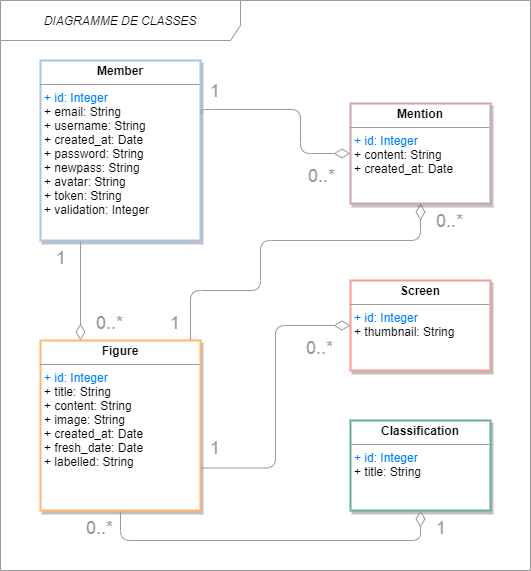

The diagram above was exported from draw.io. Its source (the exported page's mxGraphModel, read from the mxfile embedded in the PNG):
<mxGraphModel dx="1081" dy="540" grid="1" gridSize="10" guides="1" tooltips="1" connect="1" arrows="1" fold="1" page="1" pageScale="1" pageWidth="827" pageHeight="1169" math="0" shadow="0">
  <root>
    <mxCell id="0" />
    <mxCell id="1" parent="0" />
    <mxCell id="h1i6MNQrwCMXe6K5RKR2-1" value="&lt;span style=&quot;font-size: 12px;&quot;&gt;DIAGRAMME DE CLASSES&lt;/span&gt;" style="shape=umlFrame;whiteSpace=wrap;html=1;width=240;height=40;fillColor=#FFFFFF;swimlaneFillColor=#ffffff;strokeColor=#999999;fontSize=12;fontStyle=2" vertex="1" parent="1">
      <mxGeometry x="190" y="60" width="530" height="570" as="geometry" />
    </mxCell>
    <mxCell id="h1i6MNQrwCMXe6K5RKR2-2" value="&lt;p style=&quot;margin: 0px ; margin-top: 4px ; text-align: center&quot;&gt;&lt;b&gt;Figure&lt;/b&gt;&lt;/p&gt;&lt;hr size=&quot;1&quot;&gt;&lt;p style=&quot;margin: 0px ; margin-left: 4px&quot;&gt;&lt;font color=&quot;#007fff&quot;&gt;+ id: Integer&lt;/font&gt;&lt;br&gt;&lt;/p&gt;&lt;p style=&quot;margin: 0px ; margin-left: 4px&quot;&gt;&lt;span&gt;+ title: String&lt;/span&gt;&lt;/p&gt;&lt;p style=&quot;margin: 0px ; margin-left: 4px&quot;&gt;&lt;span&gt;+ content: String&lt;/span&gt;&lt;/p&gt;&lt;p style=&quot;margin: 0px ; margin-left: 4px&quot;&gt;+ image: String&lt;/p&gt;&lt;p style=&quot;margin: 0px ; margin-left: 4px&quot;&gt;+ created_at: Date&lt;/p&gt;&lt;p style=&quot;margin: 0px ; margin-left: 4px&quot;&gt;+ fresh_date: Date&lt;/p&gt;&lt;p style=&quot;margin: 0px ; margin-left: 4px&quot;&gt;+ labelled: String&amp;nbsp;&lt;/p&gt;&lt;p style=&quot;margin: 0px ; margin-left: 4px&quot;&gt;&lt;br&gt;&lt;/p&gt;&lt;p style=&quot;margin: 0px ; margin-left: 4px&quot;&gt;&lt;span&gt;&amp;nbsp;&lt;/span&gt;&lt;/p&gt;&lt;p style=&quot;margin: 0px ; margin-left: 4px&quot;&gt;&lt;font color=&quot;#007FFF&quot;&gt;&lt;br&gt;&lt;/font&gt;&lt;/p&gt;" style="verticalAlign=top;align=left;overflow=fill;fontSize=12;fontFamily=Helvetica;html=1;fillColor=#FFFFFF;strokeWidth=2;shadow=1;strokeColor=#FFB570;" vertex="1" parent="1">
      <mxGeometry x="230" y="400" width="160" height="170" as="geometry" />
    </mxCell>
    <mxCell id="h1i6MNQrwCMXe6K5RKR2-3" value="&lt;p style=&quot;margin: 0px ; margin-top: 4px ; text-align: center&quot;&gt;&lt;b&gt;Member&lt;/b&gt;&lt;/p&gt;&lt;hr size=&quot;1&quot;&gt;&lt;p style=&quot;margin: 0px ; margin-left: 4px&quot;&gt;&lt;font color=&quot;#007fff&quot;&gt;+ id: Integer&lt;/font&gt;&lt;br&gt;&lt;/p&gt;&lt;p style=&quot;margin: 0px ; margin-left: 4px&quot;&gt;&lt;span&gt;+ email: String&lt;/span&gt;&lt;/p&gt;&lt;p style=&quot;margin: 0px 0px 0px 4px&quot;&gt;+ username: String&lt;br&gt;&lt;/p&gt;&lt;p style=&quot;margin: 0px 0px 0px 4px&quot;&gt;+ created_at: Date&lt;/p&gt;&lt;p style=&quot;margin: 0px 0px 0px 4px&quot;&gt;+ password: String&lt;/p&gt;&lt;p style=&quot;margin: 0px 0px 0px 4px&quot;&gt;+ newpass: String&lt;/p&gt;&lt;p style=&quot;margin: 0px 0px 0px 4px&quot;&gt;+ avatar: String&lt;/p&gt;&lt;p style=&quot;margin: 0px 0px 0px 4px&quot;&gt;+ token: String&lt;/p&gt;&lt;p style=&quot;margin: 0px 0px 0px 4px&quot;&gt;+ validation: Integer&lt;/p&gt;&lt;p style=&quot;margin: 0px 0px 0px 4px&quot;&gt;&lt;br&gt;&lt;/p&gt;&amp;nbsp;" style="verticalAlign=top;align=left;overflow=fill;fontSize=12;fontFamily=Helvetica;html=1;gradientDirection=north;strokeWidth=2;rounded=0;shadow=1;strokeColor=#A9C4EB;" vertex="1" parent="1">
      <mxGeometry x="230" y="120" width="160" height="180" as="geometry" />
    </mxCell>
    <mxCell id="h1i6MNQrwCMXe6K5RKR2-4" value="1" style="text;strokeColor=none;fillColor=none;align=left;verticalAlign=top;spacingLeft=4;spacingRight=4;overflow=hidden;rotatable=0;points=[[0,0.5],[1,0.5]];portConstraint=eastwest;fontSize=18;fontColor=#999999;" vertex="1" parent="1">
      <mxGeometry x="394" y="490" width="40" height="30" as="geometry" />
    </mxCell>
    <mxCell id="h1i6MNQrwCMXe6K5RKR2-5" value="0..*" style="text;strokeColor=none;fillColor=none;align=left;verticalAlign=top;spacingLeft=4;spacingRight=4;overflow=hidden;rotatable=0;points=[[0,0.5],[1,0.5]];portConstraint=eastwest;fontSize=18;fontColor=#999999;" vertex="1" parent="1">
      <mxGeometry x="280" y="365" width="40" height="30" as="geometry" />
    </mxCell>
    <mxCell id="h1i6MNQrwCMXe6K5RKR2-6" value="" style="endArrow=open;html=1;endSize=0;startArrow=diamondThin;startSize=14;startFill=0;edgeStyle=orthogonalEdgeStyle;align=left;verticalAlign=bottom;exitX=0.5;exitY=1;exitDx=0;exitDy=0;strokeColor=#999999;" edge="1" parent="1" source="h1i6MNQrwCMXe6K5RKR2-8">
      <mxGeometry x="-1" y="3" relative="1" as="geometry">
        <mxPoint x="440" y="442" as="sourcePoint" />
        <mxPoint x="380" y="400" as="targetPoint" />
        <Array as="points">
          <mxPoint x="610" y="300" />
          <mxPoint x="450" y="300" />
          <mxPoint x="450" y="350" />
          <mxPoint x="380" y="350" />
        </Array>
      </mxGeometry>
    </mxCell>
    <mxCell id="h1i6MNQrwCMXe6K5RKR2-7" value="" style="endArrow=open;html=1;endSize=0;startArrow=diamondThin;startSize=14;startFill=0;edgeStyle=orthogonalEdgeStyle;align=left;verticalAlign=bottom;entryX=0.25;entryY=1;entryDx=0;entryDy=0;exitX=0.25;exitY=0;exitDx=0;exitDy=0;strokeColor=#999999;" edge="1" parent="1" source="h1i6MNQrwCMXe6K5RKR2-2" target="h1i6MNQrwCMXe6K5RKR2-3">
      <mxGeometry x="-1" y="3" relative="1" as="geometry">
        <mxPoint x="222" y="248" as="sourcePoint" />
        <mxPoint x="248.89999999999998" y="199" as="targetPoint" />
        <Array as="points">
          <mxPoint x="270" y="330" />
          <mxPoint x="270" y="330" />
        </Array>
      </mxGeometry>
    </mxCell>
    <mxCell id="h1i6MNQrwCMXe6K5RKR2-8" value="&lt;p style=&quot;margin: 0px ; margin-top: 4px ; text-align: center&quot;&gt;&lt;b&gt;Mention&lt;/b&gt;&lt;/p&gt;&lt;hr size=&quot;1&quot;&gt;&lt;p style=&quot;margin: 0px ; margin-left: 4px&quot;&gt;&lt;font color=&quot;#007fff&quot;&gt;+ id: Integer&lt;/font&gt;&lt;br&gt;&lt;/p&gt;&lt;p style=&quot;margin: 0px ; margin-left: 4px&quot;&gt;&lt;span&gt;+ content: String&lt;/span&gt;&lt;/p&gt;&lt;p style=&quot;margin: 0px ; margin-left: 4px&quot;&gt;+ created_at: Date&lt;/p&gt;&lt;p style=&quot;margin: 0px ; margin-left: 4px&quot;&gt;&lt;br&gt;&lt;/p&gt;&lt;p style=&quot;margin: 0px ; margin-left: 4px&quot;&gt;&lt;span&gt;&amp;nbsp;&lt;/span&gt;&lt;/p&gt;&lt;p style=&quot;margin: 0px ; margin-left: 4px&quot;&gt;&lt;font color=&quot;#007FFF&quot;&gt;&lt;br&gt;&lt;/font&gt;&lt;/p&gt;" style="verticalAlign=top;align=left;overflow=fill;fontSize=12;fontFamily=Helvetica;html=1;fillColor=#FFFFFF;strokeWidth=2;shadow=1;strokeColor=#CDA2BE;" vertex="1" parent="1">
      <mxGeometry x="540" y="163" width="140" height="100" as="geometry" />
    </mxCell>
    <mxCell id="h1i6MNQrwCMXe6K5RKR2-9" value="0..*" style="text;strokeColor=none;fillColor=none;align=left;verticalAlign=top;spacingLeft=4;spacingRight=4;overflow=hidden;rotatable=0;points=[[0,0.5],[1,0.5]];portConstraint=eastwest;fontSize=18;fontColor=#999999;" vertex="1" parent="1">
      <mxGeometry x="490" y="390" width="40" height="30" as="geometry" />
    </mxCell>
    <mxCell id="h1i6MNQrwCMXe6K5RKR2-10" value="&lt;p style=&quot;margin: 0px ; margin-top: 4px ; text-align: center&quot;&gt;&lt;b&gt;Classification&lt;/b&gt;&lt;/p&gt;&lt;hr size=&quot;1&quot;&gt;&lt;p style=&quot;margin: 0px ; margin-left: 4px&quot;&gt;&lt;font color=&quot;#007fff&quot;&gt;+ id: Integer&lt;/font&gt;&lt;br&gt;&lt;/p&gt;&lt;p style=&quot;margin: 0px ; margin-left: 4px&quot;&gt;&lt;span&gt;+ title: String&lt;/span&gt;&lt;/p&gt;&lt;p style=&quot;margin: 0px ; margin-left: 4px&quot;&gt;&lt;br&gt;&lt;/p&gt;&lt;p style=&quot;margin: 0px ; margin-left: 4px&quot;&gt;&lt;span&gt;&amp;nbsp;&lt;/span&gt;&lt;/p&gt;&lt;p style=&quot;margin: 0px ; margin-left: 4px&quot;&gt;&lt;font color=&quot;#007FFF&quot;&gt;&lt;br&gt;&lt;/font&gt;&lt;/p&gt;" style="verticalAlign=top;align=left;overflow=fill;fontSize=12;fontFamily=Helvetica;html=1;fillColor=#FFFFFF;strokeWidth=2;shadow=1;strokeColor=#67AB9F;" vertex="1" parent="1">
      <mxGeometry x="540" y="480" width="140" height="90" as="geometry" />
    </mxCell>
    <mxCell id="h1i6MNQrwCMXe6K5RKR2-11" value="" style="endArrow=open;html=1;endSize=0;startArrow=diamondThin;startSize=14;startFill=0;edgeStyle=orthogonalEdgeStyle;align=left;verticalAlign=bottom;exitX=0.5;exitY=1;exitDx=0;exitDy=0;entryX=0.5;entryY=1;entryDx=0;entryDy=0;strokeColor=#999999;" edge="1" parent="1" source="h1i6MNQrwCMXe6K5RKR2-10" target="h1i6MNQrwCMXe6K5RKR2-2">
      <mxGeometry x="-1" y="3" relative="1" as="geometry">
        <mxPoint x="252" y="420" as="sourcePoint" />
        <mxPoint x="90" y="420" as="targetPoint" />
        <Array as="points">
          <mxPoint x="610" y="600" />
          <mxPoint x="310" y="600" />
        </Array>
      </mxGeometry>
    </mxCell>
    <mxCell id="h1i6MNQrwCMXe6K5RKR2-12" value="1" style="text;strokeColor=none;fillColor=none;align=left;verticalAlign=top;spacingLeft=4;spacingRight=4;overflow=hidden;rotatable=0;points=[[0,0.5],[1,0.5]];portConstraint=eastwest;fontSize=18;dashed=1;fontColor=#999999;" vertex="1" parent="1">
      <mxGeometry x="240" y="300" width="40" height="30" as="geometry" />
    </mxCell>
    <mxCell id="h1i6MNQrwCMXe6K5RKR2-13" value="0..*" style="text;strokeColor=none;fillColor=none;align=left;verticalAlign=top;spacingLeft=4;spacingRight=4;overflow=hidden;rotatable=0;points=[[0,0.5],[1,0.5]];portConstraint=eastwest;fontSize=18;fontColor=#999999;" vertex="1" parent="1">
      <mxGeometry x="270" y="570" width="40" height="30" as="geometry" />
    </mxCell>
    <mxCell id="h1i6MNQrwCMXe6K5RKR2-14" value="&lt;p style=&quot;margin: 0px ; margin-top: 4px ; text-align: center&quot;&gt;&lt;b&gt;Screen&lt;/b&gt;&lt;/p&gt;&lt;hr size=&quot;1&quot;&gt;&lt;p style=&quot;margin: 0px ; margin-left: 4px&quot;&gt;&lt;font color=&quot;#007fff&quot;&gt;+ id: Integer&lt;/font&gt;&lt;br&gt;&lt;/p&gt;&lt;p style=&quot;margin: 0px ; margin-left: 4px&quot;&gt;&lt;span&gt;+ thumbnail: String&lt;/span&gt;&lt;/p&gt;&lt;p style=&quot;margin: 0px ; margin-left: 4px&quot;&gt;&lt;br&gt;&lt;/p&gt;&lt;p style=&quot;margin: 0px ; margin-left: 4px&quot;&gt;&lt;span&gt;&amp;nbsp;&lt;/span&gt;&lt;/p&gt;&lt;p style=&quot;margin: 0px ; margin-left: 4px&quot;&gt;&lt;font color=&quot;#007FFF&quot;&gt;&lt;br&gt;&lt;/font&gt;&lt;/p&gt;" style="verticalAlign=top;align=left;overflow=fill;fontSize=12;fontFamily=Helvetica;html=1;fillColor=#FFFFFF;strokeWidth=2;shadow=1;strokeColor=#F19C99;" vertex="1" parent="1">
      <mxGeometry x="540" y="340" width="140" height="90" as="geometry" />
    </mxCell>
    <mxCell id="h1i6MNQrwCMXe6K5RKR2-15" value="" style="endArrow=open;html=1;endSize=0;startArrow=diamondThin;startSize=14;startFill=0;edgeStyle=orthogonalEdgeStyle;align=left;verticalAlign=bottom;exitX=0;exitY=0.5;exitDx=0;exitDy=0;entryX=1;entryY=0.75;entryDx=0;entryDy=0;strokeColor=#999999;" edge="1" parent="1" source="h1i6MNQrwCMXe6K5RKR2-14" target="h1i6MNQrwCMXe6K5RKR2-2">
      <mxGeometry x="-1" y="3" relative="1" as="geometry">
        <mxPoint x="495" y="150" as="sourcePoint" />
        <mxPoint x="333" y="185" as="targetPoint" />
        <Array as="points" />
      </mxGeometry>
    </mxCell>
    <mxCell id="h1i6MNQrwCMXe6K5RKR2-16" value="1" style="text;strokeColor=none;fillColor=none;align=left;verticalAlign=top;spacingLeft=4;spacingRight=4;overflow=hidden;rotatable=0;points=[[0,0.5],[1,0.5]];portConstraint=eastwest;fontSize=18;fontColor=#999999;" vertex="1" parent="1">
      <mxGeometry x="354" y="365" width="40" height="30" as="geometry" />
    </mxCell>
    <mxCell id="h1i6MNQrwCMXe6K5RKR2-17" value="0..*" style="text;strokeColor=none;fillColor=none;align=left;verticalAlign=top;spacingLeft=4;spacingRight=4;overflow=hidden;rotatable=0;points=[[0,0.5],[1,0.5]];portConstraint=eastwest;fontSize=18;fontColor=#999999;" vertex="1" parent="1">
      <mxGeometry x="620" y="263" width="40" height="30" as="geometry" />
    </mxCell>
    <mxCell id="h1i6MNQrwCMXe6K5RKR2-18" value="" style="endArrow=open;html=1;endSize=0;startArrow=diamondThin;startSize=14;startFill=0;edgeStyle=orthogonalEdgeStyle;align=left;verticalAlign=bottom;entryX=1.006;entryY=0.301;entryDx=0;entryDy=0;exitX=0;exitY=0.5;exitDx=0;exitDy=0;entryPerimeter=0;strokeColor=#999999;" edge="1" parent="1" source="h1i6MNQrwCMXe6K5RKR2-8" target="h1i6MNQrwCMXe6K5RKR2-3">
      <mxGeometry x="-1" y="3" relative="1" as="geometry">
        <mxPoint x="370" y="263" as="sourcePoint" />
        <mxPoint x="280" y="148.06999999999994" as="targetPoint" />
        <Array as="points">
          <mxPoint x="490" y="213" />
          <mxPoint x="490" y="169" />
        </Array>
      </mxGeometry>
    </mxCell>
    <mxCell id="h1i6MNQrwCMXe6K5RKR2-19" value="1" style="text;strokeColor=none;fillColor=none;align=left;verticalAlign=top;spacingLeft=4;spacingRight=4;overflow=hidden;rotatable=0;points=[[0,0.5],[1,0.5]];portConstraint=eastwest;fontSize=18;fontColor=#999999;" vertex="1" parent="1">
      <mxGeometry x="394" y="133" width="20" height="30" as="geometry" />
    </mxCell>
    <mxCell id="h1i6MNQrwCMXe6K5RKR2-20" value="0..*" style="text;strokeColor=none;fillColor=none;align=left;verticalAlign=top;spacingLeft=4;spacingRight=4;overflow=hidden;rotatable=0;points=[[0,0.5],[1,0.5]];portConstraint=eastwest;fontSize=18;fontColor=#999999;" vertex="1" parent="1">
      <mxGeometry x="492" y="218" width="40" height="30" as="geometry" />
    </mxCell>
    <mxCell id="h1i6MNQrwCMXe6K5RKR2-21" value="1" style="text;strokeColor=none;fillColor=none;align=left;verticalAlign=top;spacingLeft=4;spacingRight=4;overflow=hidden;rotatable=0;points=[[0,0.5],[1,0.5]];portConstraint=eastwest;fontSize=18;fontColor=#999999;" vertex="1" parent="1">
      <mxGeometry x="620" y="570" width="40" height="30" as="geometry" />
    </mxCell>
  </root>
</mxGraphModel>